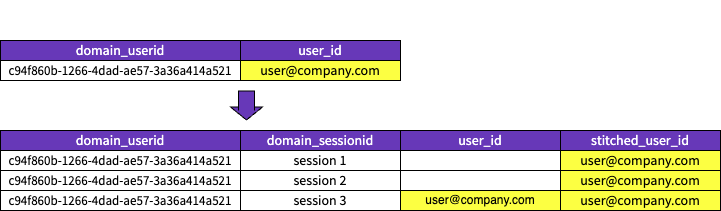

The diagram above was exported from draw.io. Its source (the exported page's mxGraphModel, read from the mxfile embedded in the PNG):
<mxGraphModel dx="1114" dy="854" grid="1" gridSize="10" guides="1" tooltips="1" connect="1" arrows="1" fold="1" page="1" pageScale="1" pageWidth="827" pageHeight="1169" math="0" shadow="0">
  <root>
    <mxCell id="0" />
    <mxCell id="1" parent="0" />
    <mxCell id="G2neo8_Ajy1E4FHhnJCD-3" value="&lt;font style=&quot;font-size: 14px;&quot; face=&quot;Source Sans Pro&quot; color=&quot;#ffffff&quot;&gt;user_id&lt;/font&gt;" style="rounded=0;whiteSpace=wrap;html=1;fillColor=#6738B8;strokeColor=#000000;" parent="1" vertex="1">
      <mxGeometry x="254" y="160" width="160" height="20" as="geometry" />
    </mxCell>
    <mxCell id="G2neo8_Ajy1E4FHhnJCD-5" value="&lt;font style=&quot;font-size: 14px;&quot; face=&quot;Source Sans Pro&quot; color=&quot;#ffffff&quot;&gt;domain_userid&lt;/font&gt;" style="rounded=0;whiteSpace=wrap;html=1;fillColor=#6738B8;strokeColor=#000000;" parent="1" vertex="1">
      <mxGeometry x="14" y="160" width="240" height="20" as="geometry" />
    </mxCell>
    <mxCell id="G2neo8_Ajy1E4FHhnJCD-7" value="&lt;font style=&quot;font-size: 14px;&quot; face=&quot;Source Sans Pro&quot;&gt;user@company.com&lt;/font&gt;" style="rounded=0;whiteSpace=wrap;html=1;fillColor=#fcff42;strokeColor=#000000;fontColor=#000000;" parent="1" vertex="1">
      <mxGeometry x="254" y="180" width="160" height="20" as="geometry" />
    </mxCell>
    <mxCell id="G2neo8_Ajy1E4FHhnJCD-8" value="&lt;font style=&quot;font-size: 13px;&quot; face=&quot;Source Sans Pro&quot;&gt;c94f860b-1266-4dad-ae57-3a36a414a521&lt;/font&gt;" style="rounded=0;whiteSpace=wrap;html=1;fillColor=#FFFFFF;fontColor=#000000;strokeColor=#000000;" parent="1" vertex="1">
      <mxGeometry x="14" y="180" width="240" height="20" as="geometry" />
    </mxCell>
    <mxCell id="G2neo8_Ajy1E4FHhnJCD-10" value="&lt;font color=&quot;#ffffff&quot; style=&quot;font-weight: normal; font-size: 14px;&quot; face=&quot;Source Sans Pro&quot;&gt;derived.snowplow_web.user_mapping:&lt;/font&gt;" style="text;strokeColor=none;fillColor=none;html=1;fontSize=24;fontStyle=1;verticalAlign=middle;align=center;" parent="1" vertex="1">
      <mxGeometry x="84" y="120" width="100" height="40" as="geometry" />
    </mxCell>
    <mxCell id="G2neo8_Ajy1E4FHhnJCD-13" value="&lt;font face=&quot;Source Sans Pro&quot; color=&quot;#ffffff&quot;&gt;&lt;span style=&quot;font-size: 14px;&quot;&gt;domain_sessionid&lt;/span&gt;&lt;/font&gt;" style="rounded=0;whiteSpace=wrap;html=1;fillColor=#6738B8;strokeColor=#000000;" parent="1" vertex="1">
      <mxGeometry x="254" y="250" width="160" height="20" as="geometry" />
    </mxCell>
    <mxCell id="G2neo8_Ajy1E4FHhnJCD-14" value="&lt;font style=&quot;font-size: 14px;&quot; face=&quot;Source Sans Pro&quot; color=&quot;#ffffff&quot;&gt;domain_userid&lt;/font&gt;" style="rounded=0;whiteSpace=wrap;html=1;fillColor=#6738B8;strokeColor=#000000;" parent="1" vertex="1">
      <mxGeometry x="14" y="250" width="240" height="20" as="geometry" />
    </mxCell>
    <mxCell id="G2neo8_Ajy1E4FHhnJCD-15" value="&lt;font style=&quot;font-size: 14px;&quot; face=&quot;Source Sans Pro&quot;&gt;session 1&lt;/font&gt;" style="rounded=0;whiteSpace=wrap;html=1;fillColor=#FFFFFF;strokeColor=#000000;fontColor=#000000;" parent="1" vertex="1">
      <mxGeometry x="254" y="270" width="160" height="20" as="geometry" />
    </mxCell>
    <mxCell id="G2neo8_Ajy1E4FHhnJCD-16" value="&lt;font style=&quot;font-size: 13px;&quot; face=&quot;Source Sans Pro&quot;&gt;c94f860b-1266-4dad-ae57-3a36a414a521&lt;/font&gt;" style="rounded=0;whiteSpace=wrap;html=1;fillColor=#FFFFFF;fontColor=#000000;strokeColor=#000000;" parent="1" vertex="1">
      <mxGeometry x="14" y="270" width="240" height="20" as="geometry" />
    </mxCell>
    <mxCell id="G2neo8_Ajy1E4FHhnJCD-17" value="&lt;font color=&quot;#ffffff&quot; style=&quot;font-weight: normal; font-size: 14px;&quot; face=&quot;Source Sans Pro&quot;&gt;derived.snowplow_web.sessions:&lt;/font&gt;" style="text;strokeColor=none;fillColor=none;html=1;fontSize=24;fontStyle=1;verticalAlign=middle;align=center;" parent="1" vertex="1">
      <mxGeometry x="70" y="210" width="100" height="40" as="geometry" />
    </mxCell>
    <mxCell id="G2neo8_Ajy1E4FHhnJCD-18" value="&lt;font face=&quot;Source Sans Pro&quot; color=&quot;#ffffff&quot;&gt;&lt;span style=&quot;font-size: 14px;&quot;&gt;user_id&lt;/span&gt;&lt;/font&gt;" style="rounded=0;whiteSpace=wrap;html=1;fillColor=#6738B8;strokeColor=#000000;" parent="1" vertex="1">
      <mxGeometry x="414" y="250" width="160" height="20" as="geometry" />
    </mxCell>
    <mxCell id="G2neo8_Ajy1E4FHhnJCD-19" value="" style="rounded=0;whiteSpace=wrap;html=1;fillColor=#FFFFFF;strokeColor=#000000;fontColor=#000000;" parent="1" vertex="1">
      <mxGeometry x="414" y="270" width="160" height="20" as="geometry" />
    </mxCell>
    <mxCell id="G2neo8_Ajy1E4FHhnJCD-20" value="&lt;font face=&quot;Source Sans Pro&quot; color=&quot;#ffffff&quot;&gt;&lt;span style=&quot;font-size: 14px;&quot;&gt;stitched_user_id&lt;/span&gt;&lt;/font&gt;" style="rounded=0;whiteSpace=wrap;html=1;fillColor=#6738B8;strokeColor=#000000;" parent="1" vertex="1">
      <mxGeometry x="574" y="250" width="160" height="20" as="geometry" />
    </mxCell>
    <mxCell id="G2neo8_Ajy1E4FHhnJCD-21" value="&lt;font style=&quot;font-size: 14px;&quot; face=&quot;Source Sans Pro&quot;&gt;user@company.com&lt;/font&gt;" style="rounded=0;whiteSpace=wrap;html=1;fillColor=#fcff42;strokeColor=#000000;fontColor=#000000;" parent="1" vertex="1">
      <mxGeometry x="574" y="270" width="160" height="20" as="geometry" />
    </mxCell>
    <mxCell id="G2neo8_Ajy1E4FHhnJCD-23" value="&lt;font style=&quot;font-size: 14px;&quot; face=&quot;Source Sans Pro&quot;&gt;session 2&lt;/font&gt;" style="rounded=0;whiteSpace=wrap;html=1;fillColor=#FFFFFF;strokeColor=#000000;fontColor=#000000;" parent="1" vertex="1">
      <mxGeometry x="254" y="290" width="160" height="20" as="geometry" />
    </mxCell>
    <mxCell id="G2neo8_Ajy1E4FHhnJCD-24" value="&lt;font style=&quot;font-size: 13px;&quot; face=&quot;Source Sans Pro&quot;&gt;c94f860b-1266-4dad-ae57-3a36a414a521&lt;/font&gt;" style="rounded=0;whiteSpace=wrap;html=1;fillColor=#FFFFFF;fontColor=#000000;strokeColor=#000000;" parent="1" vertex="1">
      <mxGeometry x="14" y="290" width="240" height="20" as="geometry" />
    </mxCell>
    <mxCell id="G2neo8_Ajy1E4FHhnJCD-25" value="" style="rounded=0;whiteSpace=wrap;html=1;fillColor=#FFFFFF;strokeColor=#000000;fontColor=#000000;" parent="1" vertex="1">
      <mxGeometry x="414" y="290" width="160" height="20" as="geometry" />
    </mxCell>
    <mxCell id="G2neo8_Ajy1E4FHhnJCD-26" value="&lt;font color=&quot;#000000&quot; style=&quot;font-size: 14px;&quot; face=&quot;Source Sans Pro&quot;&gt;user@company.com&lt;/font&gt;" style="rounded=0;whiteSpace=wrap;html=1;fillColor=#fcff42;strokeColor=#000000;" parent="1" vertex="1">
      <mxGeometry x="574" y="290" width="160" height="20" as="geometry" />
    </mxCell>
    <mxCell id="G2neo8_Ajy1E4FHhnJCD-27" value="&lt;font style=&quot;font-size: 14px;&quot; face=&quot;Source Sans Pro&quot;&gt;session 3&lt;/font&gt;" style="rounded=0;whiteSpace=wrap;html=1;fillColor=#FFFFFF;strokeColor=#000000;fontColor=#000000;" parent="1" vertex="1">
      <mxGeometry x="254" y="310" width="160" height="20" as="geometry" />
    </mxCell>
    <mxCell id="G2neo8_Ajy1E4FHhnJCD-28" value="&lt;font style=&quot;font-size: 13px;&quot; face=&quot;Source Sans Pro&quot;&gt;c94f860b-1266-4dad-ae57-3a36a414a521&lt;/font&gt;" style="rounded=0;whiteSpace=wrap;html=1;fillColor=#FFFFFF;fontColor=#000000;strokeColor=#000000;" parent="1" vertex="1">
      <mxGeometry x="14" y="310" width="240" height="20" as="geometry" />
    </mxCell>
    <mxCell id="G2neo8_Ajy1E4FHhnJCD-29" value="user@company.com" style="rounded=0;whiteSpace=wrap;html=1;fillColor=#FCFF42;strokeColor=#000000;fontColor=#000000;" parent="1" vertex="1">
      <mxGeometry x="414" y="310" width="160" height="20" as="geometry" />
    </mxCell>
    <mxCell id="G2neo8_Ajy1E4FHhnJCD-30" value="&lt;font style=&quot;font-size: 14px;&quot; face=&quot;Source Sans Pro&quot;&gt;user@company.com&lt;/font&gt;" style="rounded=0;whiteSpace=wrap;html=1;fillColor=#FCFF42;strokeColor=#000000;fontColor=#000000;" parent="1" vertex="1">
      <mxGeometry x="574" y="310" width="160" height="20" as="geometry" />
    </mxCell>
    <mxCell id="G2neo8_Ajy1E4FHhnJCD-31" value="" style="shape=flexArrow;endArrow=classic;html=1;rounded=0;width=16;endSize=4;fillColor=#6738B8;endWidth=15;" parent="1" edge="1">
      <mxGeometry width="50" height="50" relative="1" as="geometry">
        <mxPoint x="260" y="210" as="sourcePoint" />
        <mxPoint x="260" y="240" as="targetPoint" />
        <Array as="points">
          <mxPoint x="260" y="230" />
        </Array>
      </mxGeometry>
    </mxCell>
  </root>
</mxGraphModel>